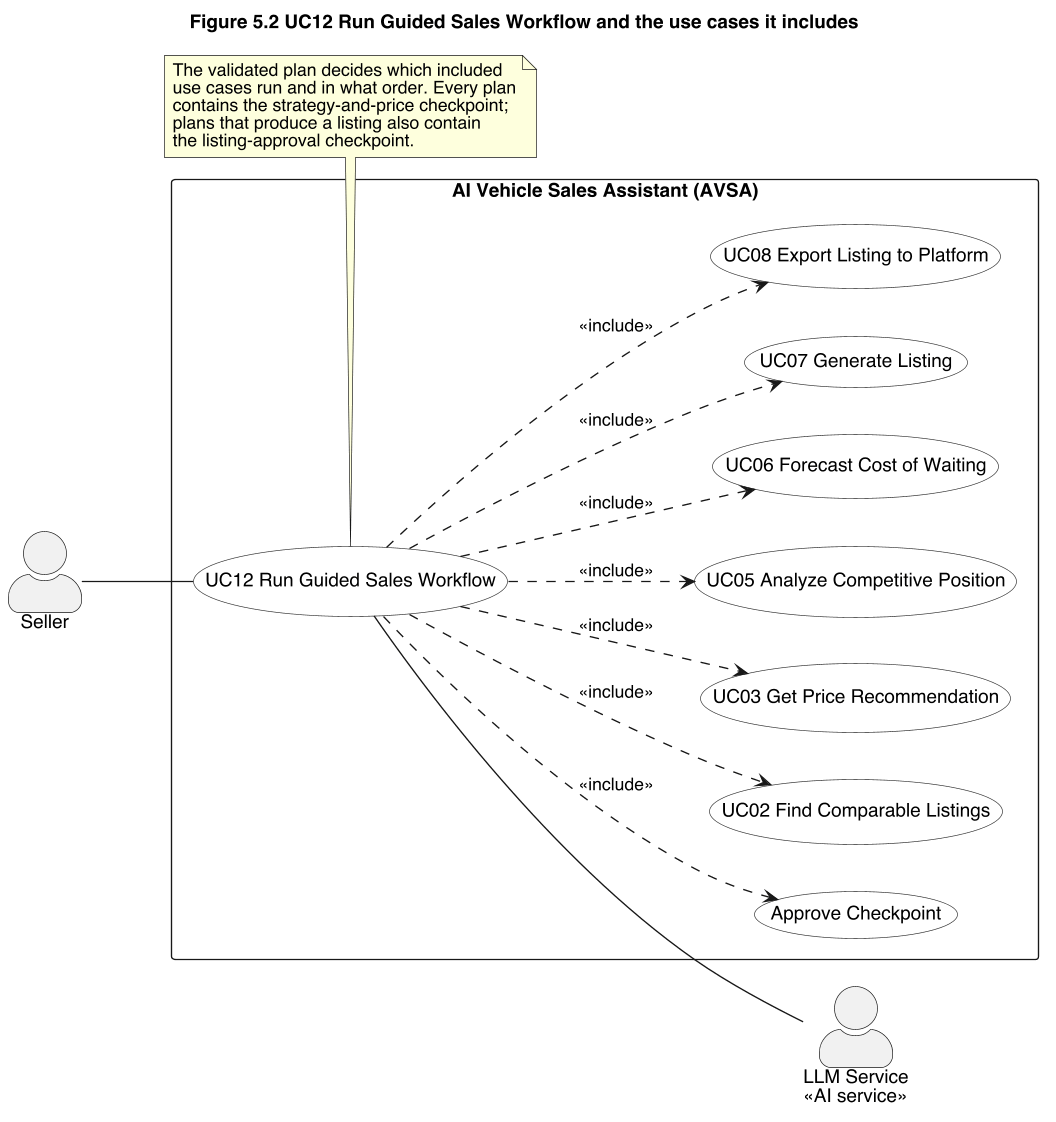

The diagram above was rendered by PlantUML. Its source (embedded in the PNG):
@startuml use-case-workflow
title Figure 5.2 UC12 Run Guided Sales Workflow and the use cases it includes
left to right direction
skinparam shadowing false
skinparam defaultFontName Helvetica
skinparam dpi 130
skinparam packageStyle rectangle
skinparam usecase {
  BackgroundColor White
  BorderColor #333333
}
skinparam actorStyle awesome

actor "Seller" as Seller
actor "LLM Service\n<<AI service>>" as LLM

rectangle "AI Vehicle Sales Assistant (AVSA)" {
  usecase "UC12 Run Guided Sales Workflow" as UC12
  usecase "Approve Checkpoint" as CHK
  usecase "UC02 Find Comparable Listings" as UC02
  usecase "UC03 Get Price Recommendation" as UC03
  usecase "UC05 Analyze Competitive Position" as UC05
  usecase "UC06 Forecast Cost of Waiting" as UC06
  usecase "UC07 Generate Listing" as UC07
  usecase "UC08 Export Listing to Platform" as UC08
}

Seller -- UC12
UC12 -- LLM
UC12 ..> CHK : <<include>>
UC12 ..> UC02 : <<include>>
UC12 ..> UC03 : <<include>>
UC12 ..> UC05 : <<include>>
UC12 ..> UC06 : <<include>>
UC12 ..> UC07 : <<include>>
UC12 ..> UC08 : <<include>>

note bottom of UC12
  The validated plan decides which included
  use cases run and in what order. Every plan
  contains the strategy-and-price checkpoint;
  plans that produce a listing also contain
  the listing-approval checkpoint.
end note
@enduml